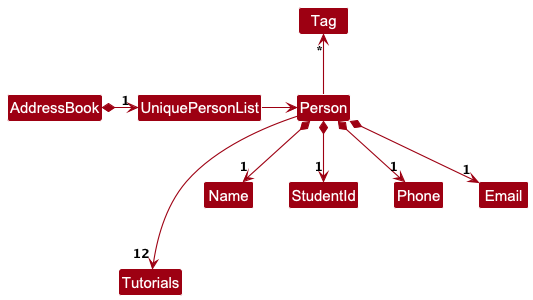

The diagram above was rendered by PlantUML. Its source (embedded in the PNG):
@startuml
!include style.puml
skinparam arrowThickness 1.1
skinparam arrowColor MODEL_COLOR
skinparam classBackgroundColor MODEL_COLOR

AddressBook *-right-> "1" UniquePersonList

UniquePersonList -right-> Person

Person -up-> "*" Tag

Person ---> "12" Tutorials
Person *--> "1" Name
Person *--> "1" StudentId
Person *--> "1" Phone
Person *--> "1" Email
@enduml